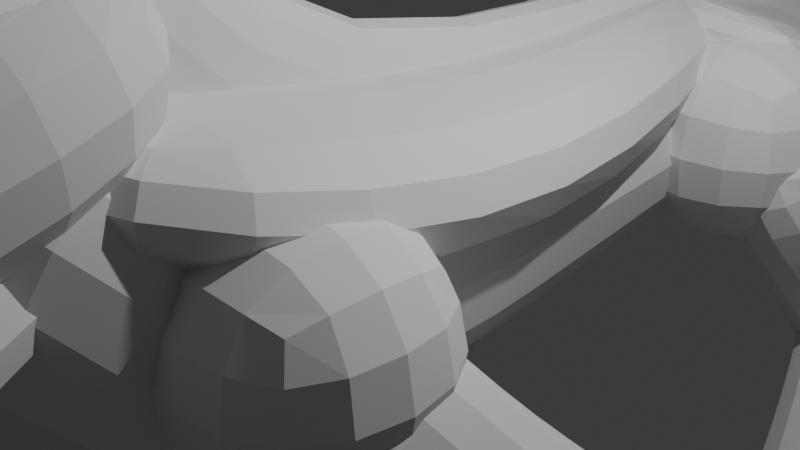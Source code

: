 # Source: Gowrow.blend  (saved by Blender 4.2.67; exported with 4.5.12 LTS)
import bpy
from mathutils import Matrix  # noqa: F401  (used for matrix-valued properties, if any)

bpy.ops.wm.read_factory_settings(use_empty=True)
scene = bpy.context.scene
scene.name = 'Scene'

# ---- collections
col_collection = bpy.data.collections.new('Collection'); scene.collection.children.link(col_collection)

# ---- materials (node trees are filled in below, after node groups)
mat_material = bpy.data.materials.new('Material')
mat_material.alpha_threshold = 0.0
mat_material.roughness = 0.5
mat_material.line_color = (0.0, 0.0, 0.0, 1.0)

# ---- material node trees
mat_material.use_nodes = True; mat_material.node_tree.nodes.clear()
_N = mat_material.node_tree.nodes; _L = mat_material.node_tree.links
n0 = _N.new('ShaderNodeOutputMaterial'); n0.name = 'Material Output'; n0.location = (300, 300)
n1 = _N.new('ShaderNodeBsdfPrincipled'); n1.name = 'Principled BSDF'; n1.location = (10, 300)
n1.inputs[3].default_value = 1.45
_L.new(n1.outputs[0], n0.inputs[0])
n0.is_active_output = True

# ---- world
world_world = bpy.data.worlds.new('World'); scene.world = world_world
world_world.use_nodes = True; world_world.node_tree.nodes.clear()
_N = world_world.node_tree.nodes; _L = world_world.node_tree.links
n0 = _N.new('ShaderNodeOutputWorld'); n0.name = 'World Output'; n0.location = (300, 300)
n1 = _N.new('ShaderNodeBackground'); n1.name = 'Background'; n1.location = (10, 300)
n1.inputs[0].default_value = (0.05088, 0.05088, 0.05088, 1.0)
_L.new(n1.outputs[0], n0.inputs[0])
n0.is_active_output = True
world_world.color = (0.05088, 0.05088, 0.05088)
world_world.sun_shadow_jitter_overblur = 0.0

# ---- cameras
cam_camera = bpy.data.cameras.new('Camera')
cam_camera.clip_end = 100.0
cam_camera.ortho_scale = 7.314

# ---- lights
light_light = bpy.data.lights.new('Light', 'POINT')
light_light.energy = 1000.0
light_light.shadow_soft_size = 0.1

# ---- meshes
me_cube = bpy.data.meshes.new('Cube')
me_cube.from_pydata([(1.442, 1.0, 1.442), (1.442, 1.0, -1.442), (1.696, -1.0, 1.696), (1.696, -1.0, -1.696), (-1.442, 1.0, 1.442), (-1.442, 1.0, -1.442), (-1.696, -1.0, 1.696), (-1.696, -1.0, -1.696), (1.0, 5.215, -1.0), (-1.0, 5.215, -1.0), (1.0, 5.215, 1.0), (-1.0, 5.215, 1.0), (-1.0, -4.521, -1.0), (-1.0, -4.521, 1.0), (1.0, -4.521, 1.0), (1.0, -4.521, -1.0), (0.3694, 10.5, -0.04287), (-0.3694, 10.5, -0.04287), (0.3694, 10.5, 0.696), (-0.3694, 10.5, 0.696), (0.3694, 15.09, -0.04287), (-0.3694, 15.09, -0.04287), (0.3694, 15.09, 0.696), (-0.3694, 15.09, 0.696), (-1.594, -6.115, 1.532), (-1.594, -4.861, 4.463), (1.594, -4.861, 4.463), (1.594, -6.115, 1.532), (-1.594, -2.925, -2.121), (-1.594, -0.4718, -0.0844), (1.594, -0.4718, -0.0844), (1.594, -2.925, -2.121), (-1.682, -8.029, 1.631), (-1.682, -9.403, 4.703), (1.682, -9.403, 4.703), (1.682, -8.029, 1.631), (-1.682, -2.914, 1.487), (-1.682, -2.735, 4.847), (1.682, -2.735, 4.847), (1.682, -2.914, 1.487), (-1.762, -5.478, 0.9477), (-1.762, -6.371, 3.109), (1.762, -6.371, 3.109), (1.762, -5.478, 0.9477), (-1.762, -2.459, 1.442), (-1.762, -2.445, 4.005), (1.762, -2.445, 4.005), (1.762, -2.459, 1.442), (-1.902, -7.685, -0.1465), (-1.902, -8.962, 1.599), (1.902, -8.962, 1.599), (1.902, -7.685, -0.1465), (-1.902, -3.363, 0.2528), (-1.902, -3.342, 2.322), (1.902, -3.342, 2.322), (1.902, -3.363, 0.2528), (-1.762, -6.028, 0.721), (-1.762, -6.92, 2.883), (1.762, -6.92, 2.883), (1.762, -6.028, 0.721), (0.473, 14.9, 0.1794), (0.5563, -8.109, 3.696), (-0.473, 14.9, 0.1794), (-0.5563, -8.109, 3.696), (0.5563, -7.884, 5.279), (-0.5563, -7.884, 5.279), (0.473, 15.13, 1.762), (-0.473, 15.13, 1.762), (0.5352, -4.101, 4.236), (-0.5352, -4.101, 4.236), (0.5352, -2.85, 5.232), (-0.5352, -2.85, 5.232), (-0.5169, -3.347, -0.05719), (-0.5169, -1.797, 1.52), (0.5169, -3.347, -0.05719), (0.5169, -1.797, 1.52), (-0.5017, 6.707, 0.5841), (-0.5017, 6.931, 2.167), (0.5017, 6.707, 0.5841), (0.5017, 6.931, 2.167), (-0.4861, 11.22, 0.2194), (-0.4861, 11.44, 1.802), (0.4861, 11.22, 0.2194), (0.4861, 11.44, 1.802), (-2.236, -4.771, 1.121), (-2.236, -4.539, 2.875), (-2.236, 0.1659, -0.3883), (-2.236, 0.3978, 1.366), (2.236, -4.771, 1.121), (2.236, -4.539, 2.875), (2.236, 0.1659, -0.3883), (2.236, 0.3978, 1.366), (-0.7452, 5.836, 2.165), (-0.7452, 5.252, 0.2528), (0.7452, 5.252, 0.2528), (0.7452, 5.836, 2.165), (-2.236, 3.64, 0.9302), (-2.236, 3.729, 2.075), (-2.236, 5.541, -0.05475), (-2.236, 5.631, 1.09), (2.236, 3.64, 0.9302), (2.236, 3.729, 2.075), (2.236, 5.541, -0.05475), (2.236, 5.631, 1.09), (-0.7452, 7.725, 1.612), (-0.7452, 7.5, 0.3636), (0.7452, 7.5, 0.3636), (0.7452, 7.725, 1.612), (-1.012, -9.163, 2.097), (-1.012, -10.05, 3.37), (1.012, -10.05, 3.37), (1.012, -9.163, 2.097), (-1.761, -5.862, 2.038), (-1.761, -5.746, 3.43), (1.761, -5.746, 3.43), (1.761, -5.862, 2.038), (-1.012, -8.561, 0.5054), (-1.012, -9.447, 1.778), (1.012, -9.447, 1.778), (1.012, -8.561, 0.5054), (-1.761, -5.26, 0.4457), (-1.761, -5.144, 1.838), (1.761, -5.144, 1.838), (1.761, -5.26, 0.4457)], [], [(0, 4, 6, 2), (7, 3, 15, 12), (7, 6, 4, 5), (5, 1, 3, 7), (1, 0, 2, 3), (0, 1, 8, 10), (11, 10, 18, 19), (5, 4, 11, 9), (1, 5, 9, 8), (4, 0, 10, 11), (15, 14, 13, 12), (2, 6, 13, 14), (3, 2, 14, 15), (6, 7, 12, 13), (17, 19, 23, 21), (10, 8, 16, 18), (9, 11, 19, 17), (8, 9, 17, 16), (21, 23, 22, 20), (16, 17, 21, 20), (19, 18, 22, 23), (18, 16, 20, 22), (27, 24, 25, 26), (31, 30, 29, 28), (26, 25, 29, 30), (25, 24, 28, 29), (24, 27, 31, 28), (27, 26, 30, 31), (35, 32, 33, 34), (39, 38, 37, 36), (34, 33, 37, 38), (33, 32, 36, 37), (32, 35, 39, 36), (35, 34, 38, 39), (41, 42, 58, 57), (47, 46, 45, 44), (42, 41, 45, 46), (41, 40, 44, 45), (40, 43, 47, 44), (43, 42, 46, 47), (51, 48, 49, 50), (55, 54, 53, 52), (50, 49, 53, 54), (49, 48, 52, 53), (48, 51, 55, 52), (51, 50, 54, 55), (59, 56, 57, 58), (40, 41, 57, 56), (43, 40, 56, 59), (42, 43, 59, 58), (68, 61, 63, 69), (70, 71, 65, 64), (60, 62, 67, 66), (82, 60, 66, 83), (69, 63, 65, 71), (63, 61, 64, 65), (72, 69, 71, 73), (61, 68, 70, 64), (75, 73, 71, 70), (74, 68, 69, 72), (78, 74, 72, 76), (79, 77, 73, 75), (76, 72, 73, 77), (68, 74, 75, 70), (80, 76, 77, 81), (83, 81, 77, 79), (82, 78, 76, 80), (74, 78, 79, 75), (60, 82, 80, 62), (66, 67, 81, 83), (62, 80, 81, 67), (78, 82, 83, 79), (84, 85, 87, 86), (87, 91, 95, 92), (90, 91, 89, 88), (88, 89, 85, 84), (86, 90, 88, 84), (91, 87, 85, 89), (93, 92, 95, 94), (86, 87, 92, 93), (91, 90, 94, 95), (90, 86, 93, 94), (96, 97, 99, 98), (99, 103, 107, 104), (102, 103, 101, 100), (100, 101, 97, 96), (98, 102, 100, 96), (103, 99, 97, 101), (105, 104, 107, 106), (98, 99, 104, 105), (103, 102, 106, 107), (102, 98, 105, 106), (111, 108, 109, 110), (115, 114, 113, 112), (110, 109, 113, 114), (109, 108, 112, 113), (108, 111, 115, 112), (111, 110, 114, 115), (119, 116, 117, 118), (123, 122, 121, 120), (118, 117, 121, 122), (117, 116, 120, 121), (116, 119, 123, 120), (119, 118, 122, 123)])
_uv = me_cube.uv_layers.new(name='UVMap')
_uv.uv.foreach_set('vector', [0.625, 0.5, 0.875, 0.5, 0.875, 0.75, 0.625, 0.75, 0.125, 0.75, 0.375, 0.75, 0.375, 0.75, 0.125, 0.75, 0.375, 0.0, 0.625, 0.0, 0.625, 0.25, 0.375, 0.25, 0.125, 0.5, 0.375, 0.5, 0.375, 0.75, 0.125, 0.75, 0.375, 0.5, 0.625, 0.5, 0.625, 0.75, 0.375, 0.75, 0.625, 0.5, 0.375, 0.5, 0.375, 0.5, 0.625, 0.5, 0.875, 0.5, 0.625, 0.5, 0.625, 0.5, 0.875, 0.5, 0.375, 0.25, 0.625, 0.25, 0.625, 0.25, 0.375, 0.25, 0.375, 0.5, 0.125, 0.5, 0.125, 0.5, 0.375, 0.5, 0.875, 0.5, 0.625, 0.5, 0.625, 0.5, 0.875, 0.5, 0.375, 0.75, 0.625, 0.75, 0.625, 1.0, 0.375, 1.0, 0.625, 0.75, 0.875, 0.75, 0.875, 0.75, 0.625, 0.75, 0.375, 0.75, 0.625, 0.75, 0.625, 0.75, 0.375, 0.75, 0.625, 0.0, 0.375, 0.0, 0.375, 0.0, 0.625, 0.0, 0.375, 0.25, 0.625, 0.25, 0.625, 0.25, 0.375, 0.25, 0.625, 0.5, 0.375, 0.5, 0.375, 0.5, 0.625, 0.5, 0.375, 0.25, 0.625, 0.25, 0.625, 0.25, 0.375, 0.25, 0.375, 0.5, 0.125, 0.5, 0.125, 0.5, 0.375, 0.5, 0.375, 0.25, 0.625, 0.25, 0.625, 0.5, 0.375, 0.5, 0.375, 0.5, 0.125, 0.5, 0.125, 0.5, 0.375, 0.5, 0.875, 0.5, 0.625, 0.5, 0.625, 0.5, 0.875, 0.5, 0.625, 0.5, 0.375, 0.5, 0.375, 0.5, 0.625, 0.5, 0.375, 0.75, 0.375, 1.0, 0.625, 1.0, 0.625, 0.75, 0.375, 0.75, 0.625, 0.75, 0.625, 1.0, 0.375, 1.0, 0.625, 0.75, 0.625, 1.0, 0.625, 1.0, 0.625, 0.75, 0.625, 1.0, 0.375, 1.0, 0.375, 1.0, 0.625, 1.0, 0.375, 1.0, 0.375, 0.75, 0.375, 0.75, 0.375, 1.0, 0.375, 0.75, 0.625, 0.75, 0.625, 0.75, 0.375, 0.75, 0.375, 0.75, 0.375, 1.0, 0.625, 1.0, 0.625, 0.75, 0.375, 0.75, 0.625, 0.75, 0.625, 1.0, 0.375, 1.0, 0.625, 0.75, 0.625, 1.0, 0.625, 1.0, 0.625, 0.75, 0.625, 1.0, 0.375, 1.0, 0.375, 1.0, 0.625, 1.0, 0.375, 1.0, 0.375, 0.75, 0.375, 0.75, 0.375, 1.0, 0.375, 0.75, 0.625, 0.75, 0.625, 0.75, 0.375, 0.75, 0.625, 1.0, 0.625, 0.75, 0.625, 0.75, 0.625, 1.0, 0.375, 0.75, 0.625, 0.75, 0.625, 1.0, 0.375, 1.0, 0.625, 0.75, 0.625, 1.0, 0.625, 1.0, 0.625, 0.75, 0.625, 1.0, 0.375, 1.0, 0.375, 1.0, 0.625, 1.0, 0.375, 1.0, 0.375, 0.75, 0.375, 0.75, 0.375, 1.0, 0.375, 0.75, 0.625, 0.75, 0.625, 0.75, 0.375, 0.75, 0.375, 0.75, 0.375, 1.0, 0.625, 1.0, 0.625, 0.75, 0.375, 0.75, 0.625, 0.75, 0.625, 1.0, 0.375, 1.0, 0.625, 0.75, 0.625, 1.0, 0.625, 1.0, 0.625, 0.75, 0.625, 1.0, 0.375, 1.0, 0.375, 1.0, 0.625, 1.0, 0.375, 1.0, 0.375, 0.75, 0.375, 0.75, 0.375, 1.0, 0.375, 0.75, 0.625, 0.75, 0.625, 0.75, 0.375, 0.75, 0.375, 0.75, 0.375, 1.0, 0.625, 1.0, 0.625, 0.75, 0.375, 1.0, 0.625, 1.0, 0.625, 1.0, 0.375, 1.0, 0.375, 0.75, 0.375, 1.0, 0.375, 1.0, 0.375, 0.75, 0.625, 0.75, 0.375, 0.75, 0.375, 0.75, 0.625, 0.75, 0.625, 0.6865, 0.625, 0.75, 0.875, 0.75, 0.875, 0.6865, 0.625, 0.6865, 0.875, 0.6865, 0.875, 0.75, 0.625, 0.75, 0.625, 0.5, 0.875, 0.5, 0.875, 0.5, 0.625, 0.5, 0.625, 0.5393, 0.625, 0.5, 0.625, 0.5, 0.625, 0.5393, 0.875, 0.6865, 0.875, 0.75, 0.875, 0.75, 0.875, 0.6865, 0.875, 0.75, 0.625, 0.75, 0.625, 0.75, 0.875, 0.75, 0.875, 0.6318, 0.875, 0.6865, 0.875, 0.6865, 0.875, 0.6318, 0.625, 0.75, 0.625, 0.6865, 0.625, 0.6865, 0.625, 0.75, 0.625, 0.6318, 0.875, 0.6318, 0.875, 0.6865, 0.625, 0.6865, 0.625, 0.6318, 0.625, 0.6865, 0.875, 0.6865, 0.875, 0.6318, 0.625, 0.5859, 0.625, 0.6318, 0.875, 0.6318, 0.875, 0.5859, 0.625, 0.5859, 0.875, 0.5859, 0.875, 0.6318, 0.625, 0.6318, 0.875, 0.5859, 0.875, 0.6318, 0.875, 0.6318, 0.875, 0.5859, 0.625, 0.6865, 0.625, 0.6318, 0.625, 0.6318, 0.625, 0.6865, 0.875, 0.5393, 0.875, 0.5859, 0.875, 0.5859, 0.875, 0.5393, 0.625, 0.5393, 0.875, 0.5393, 0.875, 0.5859, 0.625, 0.5859, 0.625, 0.5393, 0.625, 0.5859, 0.875, 0.5859, 0.875, 0.5393, 0.625, 0.6318, 0.625, 0.5859, 0.625, 0.5859, 0.625, 0.6318, 0.625, 0.5, 0.625, 0.5393, 0.875, 0.5393, 0.875, 0.5, 0.625, 0.5, 0.875, 0.5, 0.875, 0.5393, 0.625, 0.5393, 0.875, 0.5, 0.875, 0.5393, 0.875, 0.5393, 0.875, 0.5, 0.625, 0.5859, 0.625, 0.5393, 0.625, 0.5393, 0.625, 0.5859, 0.375, 0.0, 0.625, 0.0, 0.625, 0.25, 0.375, 0.25, 0.875, 0.5, 0.625, 0.5, 0.625, 0.5, 0.875, 0.5, 0.375, 0.5, 0.625, 0.5, 0.625, 0.75, 0.375, 0.75, 0.375, 0.75, 0.625, 0.75, 0.625, 1.0, 0.375, 1.0, 0.125, 0.5, 0.375, 0.5, 0.375, 0.75, 0.125, 0.75, 0.625, 0.5, 0.875, 0.5, 0.875, 0.75, 0.625, 0.75, 0.375, 0.25, 0.625, 0.25, 0.625, 0.5, 0.375, 0.5, 0.375, 0.25, 0.625, 0.25, 0.625, 0.25, 0.375, 0.25, 0.625, 0.5, 0.375, 0.5, 0.375, 0.5, 0.625, 0.5, 0.375, 0.5, 0.125, 0.5, 0.125, 0.5, 0.375, 0.5, 0.375, 0.0, 0.625, 0.0, 0.625, 0.25, 0.375, 0.25, 0.875, 0.5, 0.625, 0.5, 0.625, 0.5, 0.875, 0.5, 0.375, 0.5, 0.625, 0.5, 0.625, 0.75, 0.375, 0.75, 0.375, 0.75, 0.625, 0.75, 0.625, 1.0, 0.375, 1.0, 0.125, 0.5, 0.375, 0.5, 0.375, 0.75, 0.125, 0.75, 0.625, 0.5, 0.875, 0.5, 0.875, 0.75, 0.625, 0.75, 0.375, 0.25, 0.625, 0.25, 0.625, 0.5, 0.375, 0.5, 0.375, 0.25, 0.625, 0.25, 0.625, 0.25, 0.375, 0.25, 0.625, 0.5, 0.375, 0.5, 0.375, 0.5, 0.625, 0.5, 0.375, 0.5, 0.125, 0.5, 0.125, 0.5, 0.375, 0.5, 0.375, 0.75, 0.375, 1.0, 0.625, 1.0, 0.625, 0.75, 0.375, 0.75, 0.625, 0.75, 0.625, 1.0, 0.375, 1.0, 0.625, 0.75, 0.625, 1.0, 0.625, 1.0, 0.625, 0.75, 0.625, 1.0, 0.375, 1.0, 0.375, 1.0, 0.625, 1.0, 0.375, 1.0, 0.375, 0.75, 0.375, 0.75, 0.375, 1.0, 0.375, 0.75, 0.625, 0.75, 0.625, 0.75, 0.375, 0.75, 0.375, 0.75, 0.375, 1.0, 0.625, 1.0, 0.625, 0.75, 0.375, 0.75, 0.625, 0.75, 0.625, 1.0, 0.375, 1.0, 0.625, 0.75, 0.625, 1.0, 0.625, 1.0, 0.625, 0.75, 0.625, 1.0, 0.375, 1.0, 0.375, 1.0, 0.625, 1.0, 0.375, 1.0, 0.375, 0.75, 0.375, 0.75, 0.375, 1.0, 0.375, 0.75, 0.625, 0.75, 0.625, 0.75, 0.375, 0.75])
me_cube.materials.append(mat_material)
me_cube.use_mirror_vertex_groups = False
me_cube.update()
me_cube_001 = bpy.data.meshes.new('Cube.001')
me_cube_001.from_pydata([(0.06034, -3.912, -1.223), (0.06034, -3.912, 1.716), (0.06034, -0.9726, -1.223), (0.06034, -0.9726, 1.716), (2.999, -3.912, -1.223), (2.999, -3.912, 1.716), (2.999, -0.9726, -1.223), (2.999, -0.9726, 1.716), (-0.2398, 2.86, -1.336), (-0.2398, 2.86, 1.603), (-0.2398, 5.799, -1.336), (-0.2398, 5.799, 1.603), (2.699, 2.86, -1.336), (2.699, 2.86, 1.603), (2.699, 5.799, -1.336), (2.699, 5.799, 1.603), (1.618, 4.122, -1.894), (0.9481, 3.011, -0.4149), (1.16, 5.746, -0.8827), (0.4902, 4.635, 0.5969), (3.41, 4.122, -1.083), (2.741, 3.011, 0.3963), (2.952, 5.746, -0.07151), (2.283, 4.635, 1.408), (1.361, 6.968, -2.119), (1.971, 4.805, -3.467), (3.748, 6.968, -1.038), (4.359, 4.805, -2.386), (1.465, 7.142, -2.35), (2.075, 4.978, -3.698), (3.853, 7.142, -1.269), (4.463, 4.978, -2.617), (1.581, -2.677, -1.812), (0.8882, -3.702, -0.2826), (1.158, -0.9972, -0.8785), (0.4655, -2.022, 0.6514), (3.373, -2.677, -1.001), (2.681, -3.702, 0.5286), (2.95, -0.9972, -0.06731), (2.258, -2.022, 1.463), (1.384, 0.1613, -2.171), (1.947, -2.076, -3.415), (3.772, 0.1613, -1.09), (4.335, -2.076, -2.334), (1.492, 0.3212, -2.409), (2.055, -1.916, -3.654), (3.88, 0.3212, -1.329), (4.443, -1.916, -2.573), (1.961, -2.517, -2.654), (1.275, -1.468, -1.137), (2.394, -0.8523, -3.61), (1.708, 0.1966, -2.093), (3.754, -2.517, -1.843), (3.068, -1.468, -0.3262), (4.186, -0.8523, -2.798), (3.5, 0.1966, -1.282), (2.757, -1.476, -5.204), (2.181, -3.693, -3.931), (5.145, -1.476, -4.123), (4.569, -3.693, -2.85), (2.864, -1.639, -5.441), (2.288, -3.857, -4.168), (5.252, -1.639, -4.36), (4.676, -3.857, -3.087), (1.971, 4.169, -2.675), (1.36, 5.462, -1.324), (2.504, 5.653, -3.853), (1.893, 6.945, -2.502), (3.764, 4.169, -1.864), (3.152, 5.462, -0.5128), (4.297, 5.653, -3.042), (3.685, 6.945, -1.69), (2.82, 4.79, -5.343), (2.11, 2.814, -3.774), (5.208, 4.79, -4.262), (4.497, 2.814, -2.693), (2.915, 4.588, -5.554), (2.205, 2.612, -3.985), (5.303, 4.588, -4.473), (4.593, 2.612, -2.904), (0.5627, -7.296, 0.8594), (1.047, -7.596, 1.372), (0.3225, -7.184, 1.152), (0.807, -7.484, 1.665), (0.7519, -6.951, 0.8826), (1.236, -7.25, 1.395), (0.5117, -6.839, 1.175), (0.9962, -7.138, 1.688), (2.35, -8.188, 2.936), (0.2983, -7.668, 1.231), (0.835, -7.973, 1.395), (0.4763, -7.751, 1.015), (0.6571, -7.89, 1.611), (0.6164, -7.495, 1.032), (0.9751, -7.717, 1.412), (0.4384, -7.412, 1.249), (0.7972, -7.634, 1.628), (1.8, -8.412, 2.553), (0.3777, -7.898, 1.161), (0.8364, -8.234, 1.452), (0.6032, -7.986, 0.9977), (0.6109, -8.146, 1.616), (0.7452, -7.739, 1.06), (0.9784, -7.986, 1.514), (0.5197, -7.651, 1.224), (0.7528, -7.899, 1.678), (1.434, -8.746, 2.811), (0.9412, -7.837, 3.015), (1.024, -8.241, 2.527), (0.7518, -8.058, 2.991), (1.213, -8.019, 2.551), (0.5787, -7.892, 2.824), (0.8506, -8.074, 2.36), (0.768, -7.671, 2.848), (1.04, -7.853, 2.384), (1.777, -8.548, 1.185), (1.04, -7.519, 2.999), (1.123, -7.923, 2.512), (0.8511, -7.74, 2.975), (1.312, -7.702, 2.535), (0.6779, -7.574, 2.808), (0.9498, -7.757, 2.345), (0.8673, -7.353, 2.832), (1.139, -7.535, 2.368), (1.877, -8.23, 1.169), (0.9188, -6.898, 2.882), (1.001, -7.302, 2.395), (0.7294, -7.12, 2.858), (1.191, -7.081, 2.419), (0.5563, -6.954, 2.691), (0.8282, -7.136, 2.228), (0.7456, -6.732, 2.715), (1.017, -6.915, 2.252), (1.755, -7.609, 1.052), (0.9477, -6.487, 2.888), (1.03, -6.891, 2.4), (0.7584, -6.708, 2.864), (1.22, -6.669, 2.424), (0.5853, -6.542, 2.697), (0.8571, -6.725, 2.233), (0.7746, -6.321, 2.721), (1.046, -6.503, 2.257), (1.784, -7.198, 1.057)], [], [(0, 1, 3, 2), (2, 3, 7, 6), (6, 7, 5, 4), (4, 5, 1, 0), (2, 6, 4, 0), (7, 3, 1, 5), (8, 9, 11, 10), (10, 11, 15, 14), (14, 15, 13, 12), (12, 13, 9, 8), (10, 14, 12, 8), (15, 11, 9, 13), (16, 17, 19, 18), (18, 19, 23, 22), (22, 23, 21, 20), (20, 21, 17, 16), (18, 22, 26, 24), (23, 19, 17, 21), (27, 25, 29, 31), (16, 18, 24, 25), (22, 20, 27, 26), (20, 16, 25, 27), (28, 30, 31, 29), (24, 26, 30, 28), (26, 27, 31, 30), (25, 24, 28, 29), (32, 33, 35, 34), (34, 35, 39, 38), (38, 39, 37, 36), (36, 37, 33, 32), (34, 38, 42, 40), (39, 35, 33, 37), (43, 41, 45, 47), (32, 34, 40, 41), (38, 36, 43, 42), (36, 32, 41, 43), (44, 46, 47, 45), (40, 42, 46, 44), (42, 43, 47, 46), (41, 40, 44, 45), (48, 49, 51, 50), (50, 51, 55, 54), (54, 55, 53, 52), (52, 53, 49, 48), (50, 54, 58, 56), (55, 51, 49, 53), (59, 57, 61, 63), (48, 50, 56, 57), (54, 52, 59, 58), (52, 48, 57, 59), (60, 62, 63, 61), (56, 58, 62, 60), (58, 59, 63, 62), (57, 56, 60, 61), (64, 65, 67, 66), (66, 67, 71, 70), (70, 71, 69, 68), (68, 69, 65, 64), (66, 70, 74, 72), (71, 67, 65, 69), (75, 73, 77, 79), (64, 66, 72, 73), (70, 68, 75, 74), (68, 64, 73, 75), (76, 78, 79, 77), (72, 74, 78, 76), (74, 75, 79, 78), (73, 72, 76, 77), (80, 81, 83, 82), (82, 83, 87, 86), (86, 87, 85, 84), (84, 85, 81, 80), (82, 86, 84, 80), (83, 81, 88), (89, 92, 96, 95), (81, 85, 88), (87, 83, 88), (85, 87, 88), (91, 90, 92, 89), (95, 96, 94, 93), (93, 94, 90, 91), (89, 95, 93, 91), (92, 90, 97), (90, 94, 97), (96, 92, 97), (94, 96, 97), (98, 101, 105, 104), (100, 99, 101, 98), (104, 105, 103, 102), (102, 103, 99, 100), (98, 104, 102, 100), (101, 99, 106), (99, 103, 106), (105, 101, 106), (103, 105, 106), (107, 110, 114, 113), (109, 108, 110, 107), (113, 114, 112, 111), (111, 112, 108, 109), (107, 113, 111, 109), (110, 108, 115), (108, 112, 115), (114, 110, 115), (112, 114, 115), (116, 119, 123, 122), (118, 117, 119, 116), (122, 123, 121, 120), (120, 121, 117, 118), (116, 122, 120, 118), (119, 117, 124), (117, 121, 124), (123, 119, 124), (121, 123, 124), (125, 128, 132, 131), (127, 126, 128, 125), (131, 132, 130, 129), (129, 130, 126, 127), (125, 131, 129, 127), (128, 126, 133), (126, 130, 133), (132, 128, 133), (130, 132, 133), (134, 137, 141, 140), (136, 135, 137, 134), (140, 141, 139, 138), (138, 139, 135, 136), (134, 140, 138, 136), (137, 135, 142), (135, 139, 142), (141, 137, 142), (139, 141, 142)])
_uv = me_cube_001.uv_layers.new(name='UVMap')
_uv.uv.foreach_set('vector', [0.375, 0.0, 0.625, 0.0, 0.625, 0.25, 0.375, 0.25, 0.375, 0.25, 0.625, 0.25, 0.625, 0.5, 0.375, 0.5, 0.375, 0.5, 0.625, 0.5, 0.625, 0.75, 0.375, 0.75, 0.375, 0.75, 0.625, 0.75, 0.625, 1.0, 0.375, 1.0, 0.125, 0.5, 0.375, 0.5, 0.375, 0.75, 0.125, 0.75, 0.625, 0.5, 0.875, 0.5, 0.875, 0.75, 0.625, 0.75, 0.375, 0.0, 0.625, 0.0, 0.625, 0.25, 0.375, 0.25, 0.375, 0.25, 0.625, 0.25, 0.625, 0.5, 0.375, 0.5, 0.375, 0.5, 0.625, 0.5, 0.625, 0.75, 0.375, 0.75, 0.375, 0.75, 0.625, 0.75, 0.625, 1.0, 0.375, 1.0, 0.125, 0.5, 0.375, 0.5, 0.375, 0.75, 0.125, 0.75, 0.625, 0.5, 0.875, 0.5, 0.875, 0.75, 0.625, 0.75, 0.375, 0.0, 0.625, 0.0, 0.625, 0.25, 0.375, 0.25, 0.375, 0.25, 0.625, 0.25, 0.625, 0.5, 0.375, 0.5, 0.375, 0.5, 0.625, 0.5, 0.625, 0.75, 0.375, 0.75, 0.375, 0.75, 0.625, 0.75, 0.625, 1.0, 0.375, 1.0, 0.375, 0.25, 0.375, 0.5, 0.375, 0.5, 0.375, 0.25, 0.625, 0.5, 0.875, 0.5, 0.875, 0.75, 0.625, 0.75, 0.375, 0.75, 0.375, 1.0, 0.375, 1.0, 0.375, 0.75, 0.375, 0.0, 0.375, 0.25, 0.375, 0.25, 0.375, 0.0, 0.375, 0.5, 0.375, 0.75, 0.375, 0.75, 0.375, 0.5, 0.375, 0.75, 0.375, 1.0, 0.375, 1.0, 0.375, 0.75, 0.125, 0.5, 0.375, 0.5, 0.375, 0.75, 0.125, 0.75, 0.375, 0.25, 0.375, 0.5, 0.375, 0.5, 0.375, 0.25, 0.375, 0.5, 0.375, 0.75, 0.375, 0.75, 0.375, 0.5, 0.375, 0.0, 0.375, 0.25, 0.375, 0.25, 0.375, 0.0, 0.375, 0.0, 0.625, 0.0, 0.625, 0.25, 0.375, 0.25, 0.375, 0.25, 0.625, 0.25, 0.625, 0.5, 0.375, 0.5, 0.375, 0.5, 0.625, 0.5, 0.625, 0.75, 0.375, 0.75, 0.375, 0.75, 0.625, 0.75, 0.625, 1.0, 0.375, 1.0, 0.375, 0.25, 0.375, 0.5, 0.375, 0.5, 0.375, 0.25, 0.625, 0.5, 0.875, 0.5, 0.875, 0.75, 0.625, 0.75, 0.375, 0.75, 0.375, 1.0, 0.375, 1.0, 0.375, 0.75, 0.375, 0.0, 0.375, 0.25, 0.375, 0.25, 0.375, 0.0, 0.375, 0.5, 0.375, 0.75, 0.375, 0.75, 0.375, 0.5, 0.375, 0.75, 0.375, 1.0, 0.375, 1.0, 0.375, 0.75, 0.125, 0.5, 0.375, 0.5, 0.375, 0.75, 0.125, 0.75, 0.375, 0.25, 0.375, 0.5, 0.375, 0.5, 0.375, 0.25, 0.375, 0.5, 0.375, 0.75, 0.375, 0.75, 0.375, 0.5, 0.375, 0.0, 0.375, 0.25, 0.375, 0.25, 0.375, 0.0, 0.375, 0.0, 0.625, 0.0, 0.625, 0.25, 0.375, 0.25, 0.375, 0.25, 0.625, 0.25, 0.625, 0.5, 0.375, 0.5, 0.375, 0.5, 0.625, 0.5, 0.625, 0.75, 0.375, 0.75, 0.375, 0.75, 0.625, 0.75, 0.625, 1.0, 0.375, 1.0, 0.375, 0.25, 0.375, 0.5, 0.375, 0.5, 0.375, 0.25, 0.625, 0.5, 0.875, 0.5, 0.875, 0.75, 0.625, 0.75, 0.375, 0.75, 0.375, 1.0, 0.375, 1.0, 0.375, 0.75, 0.375, 0.0, 0.375, 0.25, 0.375, 0.25, 0.375, 0.0, 0.375, 0.5, 0.375, 0.75, 0.375, 0.75, 0.375, 0.5, 0.375, 0.75, 0.375, 1.0, 0.375, 1.0, 0.375, 0.75, 0.125, 0.5, 0.375, 0.5, 0.375, 0.75, 0.125, 0.75, 0.375, 0.25, 0.375, 0.5, 0.375, 0.5, 0.375, 0.25, 0.375, 0.5, 0.375, 0.75, 0.375, 0.75, 0.375, 0.5, 0.375, 0.0, 0.375, 0.25, 0.375, 0.25, 0.375, 0.0, 0.375, 0.0, 0.625, 0.0, 0.625, 0.25, 0.375, 0.25, 0.375, 0.25, 0.625, 0.25, 0.625, 0.5, 0.375, 0.5, 0.375, 0.5, 0.625, 0.5, 0.625, 0.75, 0.375, 0.75, 0.375, 0.75, 0.625, 0.75, 0.625, 1.0, 0.375, 1.0, 0.375, 0.25, 0.375, 0.5, 0.375, 0.5, 0.375, 0.25, 0.625, 0.5, 0.875, 0.5, 0.875, 0.75, 0.625, 0.75, 0.375, 0.75, 0.375, 1.0, 0.375, 1.0, 0.375, 0.75, 0.375, 0.0, 0.375, 0.25, 0.375, 0.25, 0.375, 0.0, 0.375, 0.5, 0.375, 0.75, 0.375, 0.75, 0.375, 0.5, 0.375, 0.75, 0.375, 1.0, 0.375, 1.0, 0.375, 0.75, 0.125, 0.5, 0.375, 0.5, 0.375, 0.75, 0.125, 0.75, 0.375, 0.25, 0.375, 0.5, 0.375, 0.5, 0.375, 0.25, 0.375, 0.5, 0.375, 0.75, 0.375, 0.75, 0.375, 0.5, 0.375, 0.0, 0.375, 0.25, 0.375, 0.25, 0.375, 0.0, 0.375, 0.0, 0.625, 0.0, 0.625, 0.25, 0.375, 0.25, 0.375, 0.25, 0.625, 0.25, 0.625, 0.5, 0.375, 0.5, 0.375, 0.5, 0.625, 0.5, 0.625, 0.75, 0.375, 0.75, 0.375, 0.75, 0.625, 0.75, 0.625, 1.0, 0.375, 1.0, 0.125, 0.5, 0.375, 0.5, 0.375, 0.75, 0.125, 0.75, 0.625, 0.25, 0.625, 0.0, 0.625, 0.25, 0.375, 0.25, 0.625, 0.25, 0.625, 0.5, 0.375, 0.5, 0.625, 1.0, 0.625, 0.75, 0.625, 1.0, 0.625, 0.5, 0.625, 0.25, 0.625, 0.5, 0.625, 0.75, 0.625, 0.5, 0.625, 0.75, 0.375, 0.0, 0.625, 0.0, 0.625, 0.25, 0.375, 0.25, 0.375, 0.5, 0.625, 0.5, 0.625, 0.75, 0.375, 0.75, 0.375, 0.75, 0.625, 0.75, 0.625, 1.0, 0.375, 1.0, 0.125, 0.5, 0.375, 0.5, 0.375, 0.75, 0.125, 0.75, 0.625, 0.25, 0.625, 0.0, 0.625, 0.25, 0.625, 1.0, 0.625, 0.75, 0.625, 1.0, 0.625, 0.5, 0.625, 0.25, 0.625, 0.5, 0.625, 0.75, 0.625, 0.5, 0.625, 0.75, 0.375, 0.25, 0.625, 0.25, 0.625, 0.5, 0.375, 0.5, 0.375, 0.0, 0.625, 0.0, 0.625, 0.25, 0.375, 0.25, 0.375, 0.5, 0.625, 0.5, 0.625, 0.75, 0.375, 0.75, 0.375, 0.75, 0.625, 0.75, 0.625, 1.0, 0.375, 1.0, 0.125, 0.5, 0.375, 0.5, 0.375, 0.75, 0.125, 0.75, 0.625, 0.25, 0.625, 0.0, 0.625, 0.25, 0.625, 1.0, 0.625, 0.75, 0.625, 1.0, 0.625, 0.5, 0.625, 0.25, 0.625, 0.5, 0.625, 0.75, 0.625, 0.5, 0.625, 0.75, 0.375, 0.25, 0.625, 0.25, 0.625, 0.5, 0.375, 0.5, 0.375, 0.0, 0.625, 0.0, 0.625, 0.25, 0.375, 0.25, 0.375, 0.5, 0.625, 0.5, 0.625, 0.75, 0.375, 0.75, 0.375, 0.75, 0.625, 0.75, 0.625, 1.0, 0.375, 1.0, 0.125, 0.5, 0.375, 0.5, 0.375, 0.75, 0.125, 0.75, 0.625, 0.25, 0.625, 0.0, 0.625, 0.25, 0.625, 1.0, 0.625, 0.75, 0.625, 1.0, 0.625, 0.5, 0.625, 0.25, 0.625, 0.5, 0.625, 0.75, 0.625, 0.5, 0.625, 0.75, 0.375, 0.25, 0.625, 0.25, 0.625, 0.5, 0.375, 0.5, 0.375, 0.0, 0.625, 0.0, 0.625, 0.25, 0.375, 0.25, 0.375, 0.5, 0.625, 0.5, 0.625, 0.75, 0.375, 0.75, 0.375, 0.75, 0.625, 0.75, 0.625, 1.0, 0.375, 1.0, 0.125, 0.5, 0.375, 0.5, 0.375, 0.75, 0.125, 0.75, 0.625, 0.25, 0.625, 0.0, 0.625, 0.25, 0.625, 1.0, 0.625, 0.75, 0.625, 1.0, 0.625, 0.5, 0.625, 0.25, 0.625, 0.5, 0.625, 0.75, 0.625, 0.5, 0.625, 0.75, 0.375, 0.25, 0.625, 0.25, 0.625, 0.5, 0.375, 0.5, 0.375, 0.0, 0.625, 0.0, 0.625, 0.25, 0.375, 0.25, 0.375, 0.5, 0.625, 0.5, 0.625, 0.75, 0.375, 0.75, 0.375, 0.75, 0.625, 0.75, 0.625, 1.0, 0.375, 1.0, 0.125, 0.5, 0.375, 0.5, 0.375, 0.75, 0.125, 0.75, 0.625, 0.25, 0.625, 0.0, 0.625, 0.25, 0.625, 1.0, 0.625, 0.75, 0.625, 1.0, 0.625, 0.5, 0.625, 0.25, 0.625, 0.5, 0.625, 0.75, 0.625, 0.5, 0.625, 0.75, 0.375, 0.25, 0.625, 0.25, 0.625, 0.5, 0.375, 0.5, 0.375, 0.0, 0.625, 0.0, 0.625, 0.25, 0.375, 0.25, 0.375, 0.5, 0.625, 0.5, 0.625, 0.75, 0.375, 0.75, 0.375, 0.75, 0.625, 0.75, 0.625, 1.0, 0.375, 1.0, 0.125, 0.5, 0.375, 0.5, 0.375, 0.75, 0.125, 0.75, 0.625, 0.25, 0.625, 0.0, 0.625, 0.25, 0.625, 1.0, 0.625, 0.75, 0.625, 1.0, 0.625, 0.5, 0.625, 0.25, 0.625, 0.5, 0.625, 0.75, 0.625, 0.5, 0.625, 0.75])
me_cube_001.update()

# ---- objects
ob_cube = bpy.data.objects.new('Cube', me_cube)
ob_light = bpy.data.objects.new('Light', light_light)
ob_camera = bpy.data.objects.new('Camera', cam_camera)
ob_cube_001 = bpy.data.objects.new('Cube.001', me_cube_001)

# ---- transforms, parenting, visibility, modifiers, constraints
ob_cube.location = (0.0, 0.0, 0.0)
ob_cube.lock_rotations_4d = False
ob_cube.empty_display_type = 'ARROWS'
ob_cube.lineart.crease_threshold = 0.0
_m = ob_cube.modifiers.new('Subdivision', 'SUBSURF')
_m.levels = 2
ob_light.location = (4.076, 1.005, 5.904)
ob_light.rotation_euler = (0.6503, 0.05522, 1.866)
ob_light.lock_rotations_4d = False
ob_light.empty_display_type = 'ARROWS'
ob_light.color = (0.0, 0.0, 0.0, 0.0)
ob_light.lineart.crease_threshold = 0.0
ob_camera.location = (7.359, -6.926, 4.958)
ob_camera.rotation_euler = (1.109, 0.0, 0.8149)
ob_camera.lock_rotations_4d = False
ob_camera.empty_display_type = 'ARROWS'
ob_camera.color = (0.0, 0.0, 0.0, 0.0)
ob_camera.display_type = 'WIRE'
ob_camera.lineart.crease_threshold = 0.0
ob_cube_001.location = (0.0, 0.0, 0.0)
_m = ob_cube_001.modifiers.new('Mirror', 'MIRROR')
_m = ob_cube_001.modifiers.new('Subdivision', 'SUBSURF')
_m.levels = 2

# ---- collection membership
col_collection.objects.link(ob_cube)
col_collection.objects.link(ob_light)
col_collection.objects.link(ob_camera)
col_collection.objects.link(ob_cube_001)

# ---- scene / render settings (as saved in the file)
scene.camera = ob_camera
scene.frame_start = 1; scene.frame_end = 250; scene.frame_set(1)
scene.render.engine = 'BLENDER_EEVEE_NEXT'
bpy.context.view_layer.update()
